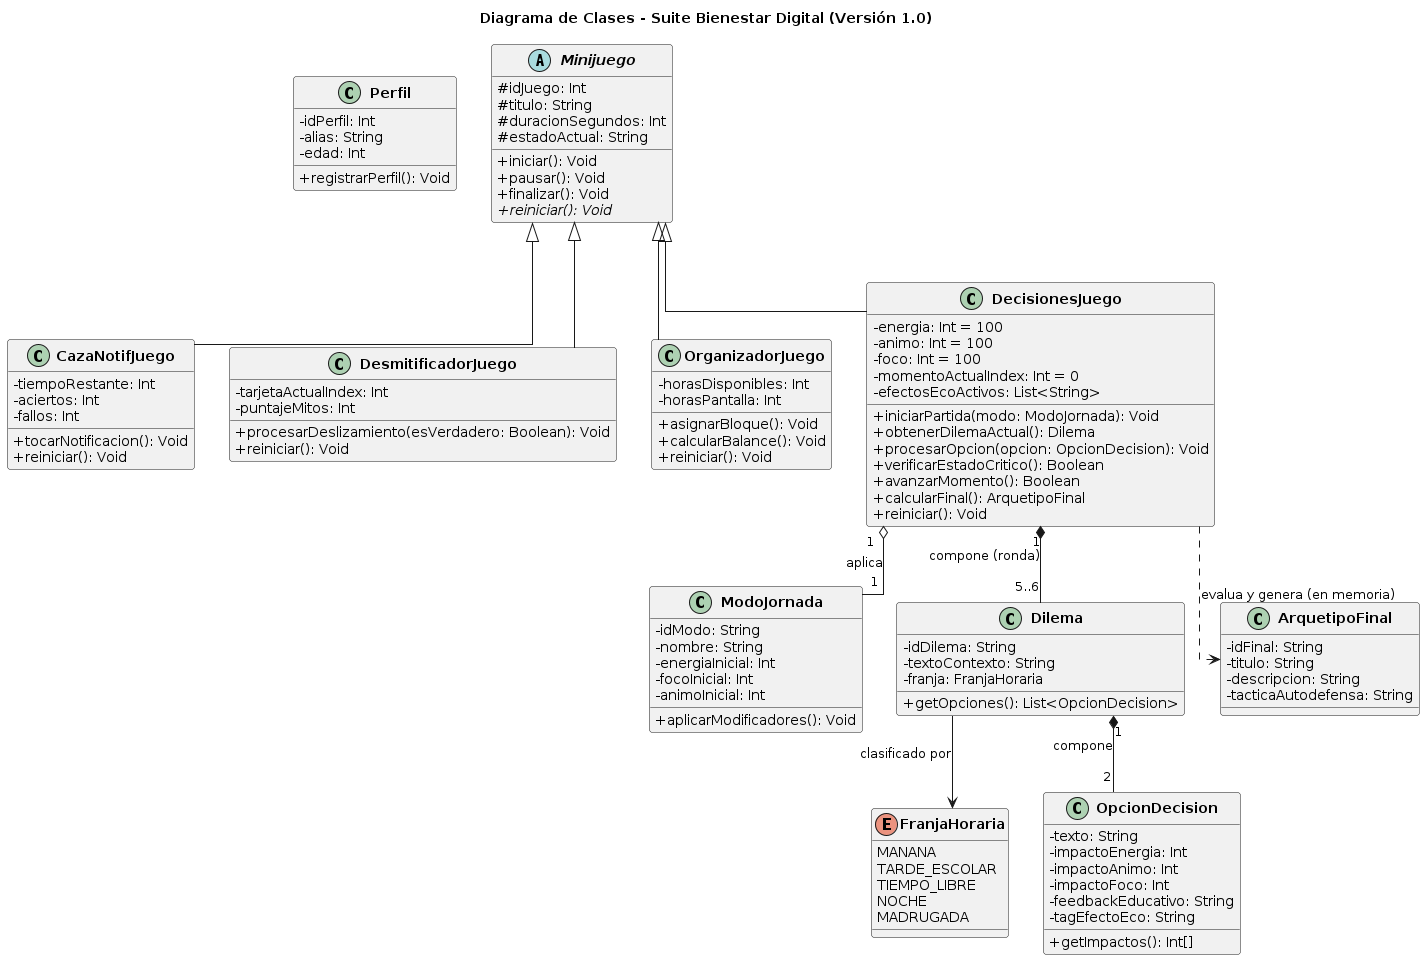

The diagram above was rendered by PlantUML. Its source (embedded in the PNG):
@startuml
skinparam classAttributeIconSize 0
skinparam classFontStyle bold
skinparam roundcorner 6
skinparam linetype ortho

title Diagrama de Clases - Suite Bienestar Digital (Versión 1.0)

' ==========================================
' MÓDULO BASE Y SESIÓN
' ==========================================

class Perfil {
  - idPerfil: Int
  - alias: String
  - edad: Int
  + registrarPerfil(): Void
}

abstract class Minijuego {
  # idJuego: Int
  # titulo: String
  # duracionSegundos: Int
  # estadoActual: String
  + iniciar(): Void
  + pausar(): Void
  + finalizar(): Void
  + {abstract} reiniciar(): Void
}

' ==========================================
' MINIJUEGOS DE LA SUITE
' ==========================================

class CazaNotifJuego {
  - tiempoRestante: Int
  - aciertos: Int
  - fallos: Int
  + tocarNotificacion(): Void
  + reiniciar(): Void
}

class DesmitificadorJuego {
  - tarjetaActualIndex: Int
  - puntajeMitos: Int
  + procesarDeslizamiento(esVerdadero: Boolean): Void
  + reiniciar(): Void
}

class OrganizadorJuego {
  - horasDisponibles: Int
  - horasPantalla: Int
  + asignarBloque(): Void
  + calcularBalance(): Void
  + reiniciar(): Void
}

' ==========================================
' MINIJUEGO 1: DECISIONES CONECTADAS
' ==========================================

enum FranjaHoraria {
  MANANA
  TARDE_ESCOLAR
  TIEMPO_LIBRE
  NOCHE
  MADRUGADA
}

class ModoJornada {
  - idModo: String
  - nombre: String
  - energiaInicial: Int
  - focoInicial: Int
  - animoInicial: Int
  + aplicarModificadores(): Void
}

class OpcionDecision {
  - texto: String
  - impactoEnergia: Int
  - impactoAnimo: Int
  - impactoFoco: Int
  - feedbackEducativo: String
  - tagEfectoEco: String
  + getImpactos(): Int[]
}

class Dilema {
  - idDilema: String
  - textoContexto: String
  - franja: FranjaHoraria
  + getOpciones(): List<OpcionDecision>
}

class ArquetipoFinal {
  - idFinal: String
  - titulo: String
  - descripcion: String
  - tacticaAutodefensa: String
}

class DecisionesJuego {
  - energia: Int = 100
  - animo: Int = 100
  - foco: Int = 100
  - momentoActualIndex: Int = 0
  - efectosEcoActivos: List<String>
  + iniciarPartida(modo: ModoJornada): Void
  + obtenerDilemaActual(): Dilema
  + procesarOpcion(opcion: OpcionDecision): Void
  + verificarEstadoCritico(): Boolean
  + avanzarMomento(): Boolean
  + calcularFinal(): ArquetipoFinal
  + reiniciar(): Void
}

' ==========================================
' RELACIONES
' ==========================================

' Herencia de Minijuegos
Minijuego <|-- CazaNotifJuego
Minijuego <|-- DesmitificadorJuego
Minijuego <|-- OrganizadorJuego
Minijuego <|-- DecisionesJuego

' Detalle de DecisionesJuego
Dilema --> FranjaHoraria : clasificado por
Dilema "1" *-- "2" OpcionDecision : compone
DecisionesJuego "1" *-- "5..6" Dilema : compone (ronda)
DecisionesJuego "1" o-- "1" ModoJornada : aplica
DecisionesJuego ..> ArquetipoFinal : evalua y genera (en memoria)
@enduml